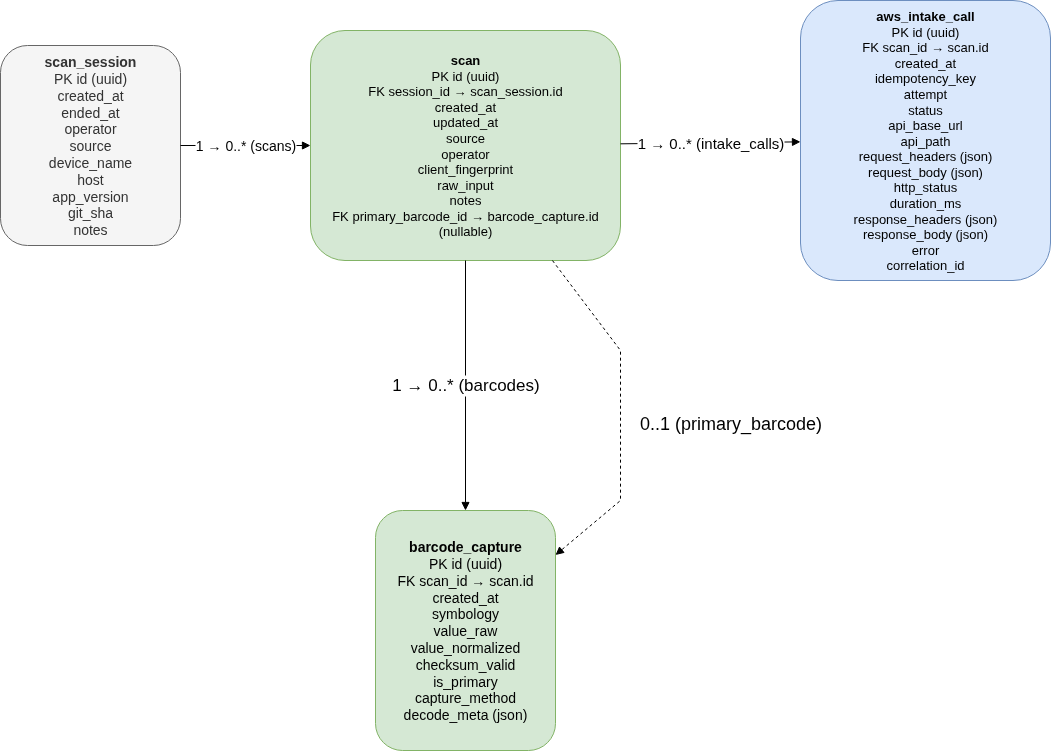

The diagram above was exported from draw.io. Its source (the exported page's mxGraphModel, read from the mxfile embedded in the PNG):
<mxGraphModel dx="2376" dy="731" grid="1" gridSize="10" guides="1" tooltips="1" connect="1" arrows="1" fold="1" page="1" pageScale="1" pageWidth="1100" pageHeight="850" math="0" shadow="0">
  <root>
    <mxCell id="0" />
    <mxCell id="1" parent="0" />
    <mxCell id="scan_session" value="&lt;b&gt;scan_session&lt;/b&gt;&lt;div&gt;PK id (uuid)&lt;br&gt;created_at&lt;br&gt;ended_at&lt;br&gt;operator&lt;br&gt;source&lt;br&gt;device_name&lt;br&gt;host&lt;br&gt;app_version&lt;br&gt;git_sha&lt;br&gt;notes&lt;/div&gt;" style="rounded=1;whiteSpace=wrap;html=1;fillColor=#f5f5f5;strokeColor=#666666;fontColor=#333333;fontSize=14;" parent="1" vertex="1">
      <mxGeometry x="-1080" y="75" width="180" height="200" as="geometry" />
    </mxCell>
    <mxCell id="scan" value="&lt;b&gt;scan&lt;/b&gt;&lt;div&gt;PK id (uuid)&lt;br&gt;FK session_id → scan_session.id&lt;br&gt;created_at&lt;br&gt;updated_at&lt;br&gt;source&lt;br&gt;operator&lt;br&gt;client_fingerprint&lt;br&gt;raw_input&lt;br&gt;notes&lt;br&gt;FK primary_barcode_id → barcode_capture.id (nullable)&lt;/div&gt;" style="rounded=1;whiteSpace=wrap;html=1;fillColor=#d5e8d4;strokeColor=#82b366;fontSize=13;" parent="1" vertex="1">
      <mxGeometry x="-770" y="60" width="310" height="230" as="geometry" />
    </mxCell>
    <mxCell id="barcode_capture" value="&lt;b&gt;barcode_capture&lt;/b&gt;&lt;div&gt;PK id (uuid)&lt;br&gt;FK scan_id → scan.id&lt;br&gt;created_at&lt;br&gt;symbology&lt;br&gt;value_raw&lt;br&gt;value_normalized&lt;br&gt;checksum_valid&lt;br&gt;is_primary&lt;br&gt;capture_method&lt;br&gt;decode_meta (json)&lt;/div&gt;" style="rounded=1;whiteSpace=wrap;html=1;fillColor=#d5e8d4;strokeColor=#82b366;fontSize=14;" parent="1" vertex="1">
      <mxGeometry x="-705" y="540" width="180" height="240" as="geometry" />
    </mxCell>
    <mxCell id="aws_intake_call" value="&lt;b&gt;aws_intake_call&lt;/b&gt;&lt;div&gt;PK id (uuid)&lt;br&gt;FK scan_id → scan.id&lt;br&gt;created_at&lt;br&gt;idempotency_key&lt;br&gt;attempt&lt;br&gt;status&lt;br&gt;api_base_url&lt;br&gt;api_path&lt;br&gt;request_headers (json)&lt;br&gt;request_body (json)&lt;br&gt;http_status&lt;br&gt;duration_ms&lt;br&gt;response_headers (json)&lt;br&gt;response_body (json)&lt;br&gt;error&lt;br&gt;correlation_id&lt;/div&gt;" style="rounded=1;whiteSpace=wrap;html=1;fillColor=#dae8fc;strokeColor=#6c8ebf;fontSize=13;" parent="1" vertex="1">
      <mxGeometry x="-280" y="30" width="250" height="280" as="geometry" />
    </mxCell>
    <mxCell id="rel_session_scans" value="1 → 0..* (scans)" style="endArrow=block;html=1;rounded=0;strokeColor=#000000;fontSize=14;" parent="1" source="scan_session" target="scan" edge="1">
      <mxGeometry relative="1" as="geometry">
        <mxPoint x="-720" y="180" as="targetPoint" />
      </mxGeometry>
    </mxCell>
    <mxCell id="rel_scan_barcodes" value="1 → 0..* (barcodes)" style="endArrow=block;html=1;rounded=0;strokeColor=#000000;fontSize=17;" parent="1" source="scan" target="barcode_capture" edge="1">
      <mxGeometry relative="1" as="geometry" />
    </mxCell>
    <mxCell id="rel_scan_intake" value="1 → 0..* (intake_calls)" style="endArrow=block;html=1;rounded=0;strokeColor=#000000;fontSize=15;" parent="1" source="scan" target="aws_intake_call" edge="1">
      <mxGeometry relative="1" as="geometry" />
    </mxCell>
    <mxCell id="rel_primary_barcode" value="0..1 (primary_barcode)" style="endArrow=block;dashed=1;html=1;rounded=0;strokeColor=#000000;fontSize=18;" parent="1" source="scan" target="barcode_capture" edge="1">
      <mxGeometry x="0.0682" y="110" relative="1" as="geometry">
        <Array as="points">
          <mxPoint x="-460" y="380" />
          <mxPoint x="-460" y="530" />
        </Array>
        <mxPoint as="offset" />
      </mxGeometry>
    </mxCell>
  </root>
</mxGraphModel>